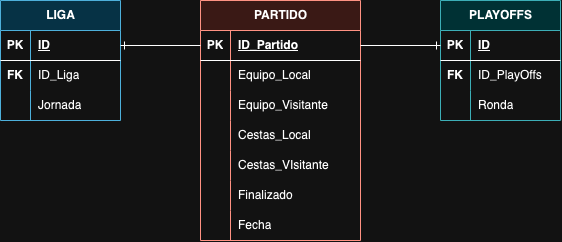

The diagram above was exported from draw.io. Its source (the exported page's mxGraphModel, read from the mxfile embedded in the PNG):
<mxGraphModel dx="567" dy="349" grid="1" gridSize="10" guides="1" tooltips="1" connect="1" arrows="1" fold="1" page="1" pageScale="1" pageWidth="827" pageHeight="1169" math="0" shadow="0">
  <root>
    <mxCell id="0" />
    <mxCell id="1" parent="0" />
    <mxCell id="d3OKyPr9KvUUe7Gh8DTY-1" value="PARTIDO" style="shape=table;startSize=30;container=1;collapsible=1;childLayout=tableLayout;fixedRows=1;rowLines=0;fontStyle=1;align=center;resizeLast=1;html=1;fillColor=#fad9d5;strokeColor=#ae4132;" vertex="1" parent="1">
      <mxGeometry x="240" y="520" width="160" height="240" as="geometry" />
    </mxCell>
    <mxCell id="d3OKyPr9KvUUe7Gh8DTY-2" value="" style="shape=tableRow;horizontal=0;startSize=0;swimlaneHead=0;swimlaneBody=0;fillColor=none;collapsible=0;dropTarget=0;points=[[0,0.5],[1,0.5]];portConstraint=eastwest;top=0;left=0;right=0;bottom=1;" vertex="1" parent="d3OKyPr9KvUUe7Gh8DTY-1">
      <mxGeometry y="30" width="160" height="30" as="geometry" />
    </mxCell>
    <mxCell id="d3OKyPr9KvUUe7Gh8DTY-3" value="PK" style="shape=partialRectangle;connectable=0;fillColor=none;top=0;left=0;bottom=0;right=0;fontStyle=1;overflow=hidden;whiteSpace=wrap;html=1;" vertex="1" parent="d3OKyPr9KvUUe7Gh8DTY-2">
      <mxGeometry width="30" height="30" as="geometry">
        <mxRectangle width="30" height="30" as="alternateBounds" />
      </mxGeometry>
    </mxCell>
    <mxCell id="d3OKyPr9KvUUe7Gh8DTY-4" value="ID_Partido" style="shape=partialRectangle;connectable=0;fillColor=none;top=0;left=0;bottom=0;right=0;align=left;spacingLeft=6;fontStyle=5;overflow=hidden;whiteSpace=wrap;html=1;" vertex="1" parent="d3OKyPr9KvUUe7Gh8DTY-2">
      <mxGeometry x="30" width="130" height="30" as="geometry">
        <mxRectangle width="130" height="30" as="alternateBounds" />
      </mxGeometry>
    </mxCell>
    <mxCell id="d3OKyPr9KvUUe7Gh8DTY-5" value="" style="shape=tableRow;horizontal=0;startSize=0;swimlaneHead=0;swimlaneBody=0;fillColor=none;collapsible=0;dropTarget=0;points=[[0,0.5],[1,0.5]];portConstraint=eastwest;top=0;left=0;right=0;bottom=0;" vertex="1" parent="d3OKyPr9KvUUe7Gh8DTY-1">
      <mxGeometry y="60" width="160" height="30" as="geometry" />
    </mxCell>
    <mxCell id="d3OKyPr9KvUUe7Gh8DTY-6" value="" style="shape=partialRectangle;connectable=0;fillColor=none;top=0;left=0;bottom=0;right=0;editable=1;overflow=hidden;whiteSpace=wrap;html=1;" vertex="1" parent="d3OKyPr9KvUUe7Gh8DTY-5">
      <mxGeometry width="30" height="30" as="geometry">
        <mxRectangle width="30" height="30" as="alternateBounds" />
      </mxGeometry>
    </mxCell>
    <mxCell id="d3OKyPr9KvUUe7Gh8DTY-7" value="Equipo_Local" style="shape=partialRectangle;connectable=0;fillColor=none;top=0;left=0;bottom=0;right=0;align=left;spacingLeft=6;overflow=hidden;whiteSpace=wrap;html=1;" vertex="1" parent="d3OKyPr9KvUUe7Gh8DTY-5">
      <mxGeometry x="30" width="130" height="30" as="geometry">
        <mxRectangle width="130" height="30" as="alternateBounds" />
      </mxGeometry>
    </mxCell>
    <mxCell id="d3OKyPr9KvUUe7Gh8DTY-8" value="" style="shape=tableRow;horizontal=0;startSize=0;swimlaneHead=0;swimlaneBody=0;fillColor=none;collapsible=0;dropTarget=0;points=[[0,0.5],[1,0.5]];portConstraint=eastwest;top=0;left=0;right=0;bottom=0;" vertex="1" parent="d3OKyPr9KvUUe7Gh8DTY-1">
      <mxGeometry y="90" width="160" height="30" as="geometry" />
    </mxCell>
    <mxCell id="d3OKyPr9KvUUe7Gh8DTY-9" value="" style="shape=partialRectangle;connectable=0;fillColor=none;top=0;left=0;bottom=0;right=0;editable=1;overflow=hidden;whiteSpace=wrap;html=1;" vertex="1" parent="d3OKyPr9KvUUe7Gh8DTY-8">
      <mxGeometry width="30" height="30" as="geometry">
        <mxRectangle width="30" height="30" as="alternateBounds" />
      </mxGeometry>
    </mxCell>
    <mxCell id="d3OKyPr9KvUUe7Gh8DTY-10" value="Equipo_Visitante" style="shape=partialRectangle;connectable=0;fillColor=none;top=0;left=0;bottom=0;right=0;align=left;spacingLeft=6;overflow=hidden;whiteSpace=wrap;html=1;" vertex="1" parent="d3OKyPr9KvUUe7Gh8DTY-8">
      <mxGeometry x="30" width="130" height="30" as="geometry">
        <mxRectangle width="130" height="30" as="alternateBounds" />
      </mxGeometry>
    </mxCell>
    <mxCell id="d3OKyPr9KvUUe7Gh8DTY-11" value="" style="shape=tableRow;horizontal=0;startSize=0;swimlaneHead=0;swimlaneBody=0;fillColor=none;collapsible=0;dropTarget=0;points=[[0,0.5],[1,0.5]];portConstraint=eastwest;top=0;left=0;right=0;bottom=0;" vertex="1" parent="d3OKyPr9KvUUe7Gh8DTY-1">
      <mxGeometry y="120" width="160" height="30" as="geometry" />
    </mxCell>
    <mxCell id="d3OKyPr9KvUUe7Gh8DTY-12" value="" style="shape=partialRectangle;connectable=0;fillColor=none;top=0;left=0;bottom=0;right=0;editable=1;overflow=hidden;whiteSpace=wrap;html=1;" vertex="1" parent="d3OKyPr9KvUUe7Gh8DTY-11">
      <mxGeometry width="30" height="30" as="geometry">
        <mxRectangle width="30" height="30" as="alternateBounds" />
      </mxGeometry>
    </mxCell>
    <mxCell id="d3OKyPr9KvUUe7Gh8DTY-13" value="Cestas_Local" style="shape=partialRectangle;connectable=0;fillColor=none;top=0;left=0;bottom=0;right=0;align=left;spacingLeft=6;overflow=hidden;whiteSpace=wrap;html=1;" vertex="1" parent="d3OKyPr9KvUUe7Gh8DTY-11">
      <mxGeometry x="30" width="130" height="30" as="geometry">
        <mxRectangle width="130" height="30" as="alternateBounds" />
      </mxGeometry>
    </mxCell>
    <mxCell id="d3OKyPr9KvUUe7Gh8DTY-43" style="shape=tableRow;horizontal=0;startSize=0;swimlaneHead=0;swimlaneBody=0;fillColor=none;collapsible=0;dropTarget=0;points=[[0,0.5],[1,0.5]];portConstraint=eastwest;top=0;left=0;right=0;bottom=0;" vertex="1" parent="d3OKyPr9KvUUe7Gh8DTY-1">
      <mxGeometry y="150" width="160" height="30" as="geometry" />
    </mxCell>
    <mxCell id="d3OKyPr9KvUUe7Gh8DTY-44" style="shape=partialRectangle;connectable=0;fillColor=none;top=0;left=0;bottom=0;right=0;editable=1;overflow=hidden;whiteSpace=wrap;html=1;" vertex="1" parent="d3OKyPr9KvUUe7Gh8DTY-43">
      <mxGeometry width="30" height="30" as="geometry">
        <mxRectangle width="30" height="30" as="alternateBounds" />
      </mxGeometry>
    </mxCell>
    <mxCell id="d3OKyPr9KvUUe7Gh8DTY-45" value="Cestas_VIsitante" style="shape=partialRectangle;connectable=0;fillColor=none;top=0;left=0;bottom=0;right=0;align=left;spacingLeft=6;overflow=hidden;whiteSpace=wrap;html=1;" vertex="1" parent="d3OKyPr9KvUUe7Gh8DTY-43">
      <mxGeometry x="30" width="130" height="30" as="geometry">
        <mxRectangle width="130" height="30" as="alternateBounds" />
      </mxGeometry>
    </mxCell>
    <mxCell id="d3OKyPr9KvUUe7Gh8DTY-46" style="shape=tableRow;horizontal=0;startSize=0;swimlaneHead=0;swimlaneBody=0;fillColor=none;collapsible=0;dropTarget=0;points=[[0,0.5],[1,0.5]];portConstraint=eastwest;top=0;left=0;right=0;bottom=0;" vertex="1" parent="d3OKyPr9KvUUe7Gh8DTY-1">
      <mxGeometry y="180" width="160" height="30" as="geometry" />
    </mxCell>
    <mxCell id="d3OKyPr9KvUUe7Gh8DTY-47" style="shape=partialRectangle;connectable=0;fillColor=none;top=0;left=0;bottom=0;right=0;editable=1;overflow=hidden;whiteSpace=wrap;html=1;" vertex="1" parent="d3OKyPr9KvUUe7Gh8DTY-46">
      <mxGeometry width="30" height="30" as="geometry">
        <mxRectangle width="30" height="30" as="alternateBounds" />
      </mxGeometry>
    </mxCell>
    <mxCell id="d3OKyPr9KvUUe7Gh8DTY-48" value="Finalizado" style="shape=partialRectangle;connectable=0;fillColor=none;top=0;left=0;bottom=0;right=0;align=left;spacingLeft=6;overflow=hidden;whiteSpace=wrap;html=1;" vertex="1" parent="d3OKyPr9KvUUe7Gh8DTY-46">
      <mxGeometry x="30" width="130" height="30" as="geometry">
        <mxRectangle width="130" height="30" as="alternateBounds" />
      </mxGeometry>
    </mxCell>
    <mxCell id="d3OKyPr9KvUUe7Gh8DTY-49" style="shape=tableRow;horizontal=0;startSize=0;swimlaneHead=0;swimlaneBody=0;fillColor=none;collapsible=0;dropTarget=0;points=[[0,0.5],[1,0.5]];portConstraint=eastwest;top=0;left=0;right=0;bottom=0;" vertex="1" parent="d3OKyPr9KvUUe7Gh8DTY-1">
      <mxGeometry y="210" width="160" height="30" as="geometry" />
    </mxCell>
    <mxCell id="d3OKyPr9KvUUe7Gh8DTY-50" style="shape=partialRectangle;connectable=0;fillColor=none;top=0;left=0;bottom=0;right=0;editable=1;overflow=hidden;whiteSpace=wrap;html=1;" vertex="1" parent="d3OKyPr9KvUUe7Gh8DTY-49">
      <mxGeometry width="30" height="30" as="geometry">
        <mxRectangle width="30" height="30" as="alternateBounds" />
      </mxGeometry>
    </mxCell>
    <mxCell id="d3OKyPr9KvUUe7Gh8DTY-51" value="Fecha" style="shape=partialRectangle;connectable=0;fillColor=none;top=0;left=0;bottom=0;right=0;align=left;spacingLeft=6;overflow=hidden;whiteSpace=wrap;html=1;" vertex="1" parent="d3OKyPr9KvUUe7Gh8DTY-49">
      <mxGeometry x="30" width="130" height="30" as="geometry">
        <mxRectangle width="130" height="30" as="alternateBounds" />
      </mxGeometry>
    </mxCell>
    <mxCell id="d3OKyPr9KvUUe7Gh8DTY-14" value="PLAYOFFS" style="shape=table;startSize=30;container=1;collapsible=1;childLayout=tableLayout;fixedRows=1;rowLines=0;fontStyle=1;align=center;resizeLast=1;html=1;fillColor=#b0e3e6;strokeColor=#0e8088;" vertex="1" parent="1">
      <mxGeometry x="480" y="520" width="120" height="120" as="geometry">
        <mxRectangle x="240" y="580" width="100" height="30" as="alternateBounds" />
      </mxGeometry>
    </mxCell>
    <mxCell id="d3OKyPr9KvUUe7Gh8DTY-15" value="" style="shape=tableRow;horizontal=0;startSize=0;swimlaneHead=0;swimlaneBody=0;fillColor=none;collapsible=0;dropTarget=0;points=[[0,0.5],[1,0.5]];portConstraint=eastwest;top=0;left=0;right=0;bottom=1;" vertex="1" parent="d3OKyPr9KvUUe7Gh8DTY-14">
      <mxGeometry y="30" width="120" height="30" as="geometry" />
    </mxCell>
    <mxCell id="d3OKyPr9KvUUe7Gh8DTY-16" value="PK" style="shape=partialRectangle;connectable=0;fillColor=none;top=0;left=0;bottom=0;right=0;fontStyle=1;overflow=hidden;whiteSpace=wrap;html=1;" vertex="1" parent="d3OKyPr9KvUUe7Gh8DTY-15">
      <mxGeometry width="30" height="30" as="geometry">
        <mxRectangle width="30" height="30" as="alternateBounds" />
      </mxGeometry>
    </mxCell>
    <mxCell id="d3OKyPr9KvUUe7Gh8DTY-17" value="ID" style="shape=partialRectangle;connectable=0;fillColor=none;top=0;left=0;bottom=0;right=0;align=left;spacingLeft=6;fontStyle=5;overflow=hidden;whiteSpace=wrap;html=1;" vertex="1" parent="d3OKyPr9KvUUe7Gh8DTY-15">
      <mxGeometry x="30" width="90" height="30" as="geometry">
        <mxRectangle width="90" height="30" as="alternateBounds" />
      </mxGeometry>
    </mxCell>
    <mxCell id="d3OKyPr9KvUUe7Gh8DTY-18" value="" style="shape=tableRow;horizontal=0;startSize=0;swimlaneHead=0;swimlaneBody=0;fillColor=none;collapsible=0;dropTarget=0;points=[[0,0.5],[1,0.5]];portConstraint=eastwest;top=0;left=0;right=0;bottom=0;" vertex="1" parent="d3OKyPr9KvUUe7Gh8DTY-14">
      <mxGeometry y="60" width="120" height="30" as="geometry" />
    </mxCell>
    <mxCell id="d3OKyPr9KvUUe7Gh8DTY-19" value="&lt;b&gt;FK&lt;/b&gt;" style="shape=partialRectangle;connectable=0;fillColor=none;top=0;left=0;bottom=0;right=0;editable=1;overflow=hidden;whiteSpace=wrap;html=1;" vertex="1" parent="d3OKyPr9KvUUe7Gh8DTY-18">
      <mxGeometry width="30" height="30" as="geometry">
        <mxRectangle width="30" height="30" as="alternateBounds" />
      </mxGeometry>
    </mxCell>
    <mxCell id="d3OKyPr9KvUUe7Gh8DTY-20" value="ID_PlayOffs" style="shape=partialRectangle;connectable=0;fillColor=none;top=0;left=0;bottom=0;right=0;align=left;spacingLeft=6;overflow=hidden;whiteSpace=wrap;html=1;" vertex="1" parent="d3OKyPr9KvUUe7Gh8DTY-18">
      <mxGeometry x="30" width="90" height="30" as="geometry">
        <mxRectangle width="90" height="30" as="alternateBounds" />
      </mxGeometry>
    </mxCell>
    <mxCell id="d3OKyPr9KvUUe7Gh8DTY-21" value="" style="shape=tableRow;horizontal=0;startSize=0;swimlaneHead=0;swimlaneBody=0;fillColor=none;collapsible=0;dropTarget=0;points=[[0,0.5],[1,0.5]];portConstraint=eastwest;top=0;left=0;right=0;bottom=0;" vertex="1" parent="d3OKyPr9KvUUe7Gh8DTY-14">
      <mxGeometry y="90" width="120" height="30" as="geometry" />
    </mxCell>
    <mxCell id="d3OKyPr9KvUUe7Gh8DTY-22" value="" style="shape=partialRectangle;connectable=0;fillColor=none;top=0;left=0;bottom=0;right=0;editable=1;overflow=hidden;whiteSpace=wrap;html=1;" vertex="1" parent="d3OKyPr9KvUUe7Gh8DTY-21">
      <mxGeometry width="30" height="30" as="geometry">
        <mxRectangle width="30" height="30" as="alternateBounds" />
      </mxGeometry>
    </mxCell>
    <mxCell id="d3OKyPr9KvUUe7Gh8DTY-23" value="Ronda" style="shape=partialRectangle;connectable=0;fillColor=none;top=0;left=0;bottom=0;right=0;align=left;spacingLeft=6;overflow=hidden;whiteSpace=wrap;html=1;" vertex="1" parent="d3OKyPr9KvUUe7Gh8DTY-21">
      <mxGeometry x="30" width="90" height="30" as="geometry">
        <mxRectangle width="90" height="30" as="alternateBounds" />
      </mxGeometry>
    </mxCell>
    <mxCell id="d3OKyPr9KvUUe7Gh8DTY-27" value="LIGA" style="shape=table;startSize=30;container=1;collapsible=1;childLayout=tableLayout;fixedRows=1;rowLines=0;fontStyle=1;align=center;resizeLast=1;html=1;fillColor=#b1ddf0;strokeColor=#10739e;" vertex="1" parent="1">
      <mxGeometry x="40" y="520" width="120" height="120" as="geometry" />
    </mxCell>
    <mxCell id="d3OKyPr9KvUUe7Gh8DTY-28" value="" style="shape=tableRow;horizontal=0;startSize=0;swimlaneHead=0;swimlaneBody=0;fillColor=none;collapsible=0;dropTarget=0;points=[[0,0.5],[1,0.5]];portConstraint=eastwest;top=0;left=0;right=0;bottom=1;" vertex="1" parent="d3OKyPr9KvUUe7Gh8DTY-27">
      <mxGeometry y="30" width="120" height="30" as="geometry" />
    </mxCell>
    <mxCell id="d3OKyPr9KvUUe7Gh8DTY-29" value="PK" style="shape=partialRectangle;connectable=0;fillColor=none;top=0;left=0;bottom=0;right=0;fontStyle=1;overflow=hidden;whiteSpace=wrap;html=1;" vertex="1" parent="d3OKyPr9KvUUe7Gh8DTY-28">
      <mxGeometry width="30" height="30" as="geometry">
        <mxRectangle width="30" height="30" as="alternateBounds" />
      </mxGeometry>
    </mxCell>
    <mxCell id="d3OKyPr9KvUUe7Gh8DTY-30" value="ID" style="shape=partialRectangle;connectable=0;fillColor=none;top=0;left=0;bottom=0;right=0;align=left;spacingLeft=6;fontStyle=5;overflow=hidden;whiteSpace=wrap;html=1;" vertex="1" parent="d3OKyPr9KvUUe7Gh8DTY-28">
      <mxGeometry x="30" width="90" height="30" as="geometry">
        <mxRectangle width="90" height="30" as="alternateBounds" />
      </mxGeometry>
    </mxCell>
    <mxCell id="d3OKyPr9KvUUe7Gh8DTY-31" value="" style="shape=tableRow;horizontal=0;startSize=0;swimlaneHead=0;swimlaneBody=0;fillColor=none;collapsible=0;dropTarget=0;points=[[0,0.5],[1,0.5]];portConstraint=eastwest;top=0;left=0;right=0;bottom=0;" vertex="1" parent="d3OKyPr9KvUUe7Gh8DTY-27">
      <mxGeometry y="60" width="120" height="30" as="geometry" />
    </mxCell>
    <mxCell id="d3OKyPr9KvUUe7Gh8DTY-32" value="&lt;b&gt;FK&lt;/b&gt;" style="shape=partialRectangle;connectable=0;fillColor=none;top=0;left=0;bottom=0;right=0;editable=1;overflow=hidden;whiteSpace=wrap;html=1;" vertex="1" parent="d3OKyPr9KvUUe7Gh8DTY-31">
      <mxGeometry width="30" height="30" as="geometry">
        <mxRectangle width="30" height="30" as="alternateBounds" />
      </mxGeometry>
    </mxCell>
    <mxCell id="d3OKyPr9KvUUe7Gh8DTY-33" value="ID_Liga" style="shape=partialRectangle;connectable=0;fillColor=none;top=0;left=0;bottom=0;right=0;align=left;spacingLeft=6;overflow=hidden;whiteSpace=wrap;html=1;" vertex="1" parent="d3OKyPr9KvUUe7Gh8DTY-31">
      <mxGeometry x="30" width="90" height="30" as="geometry">
        <mxRectangle width="90" height="30" as="alternateBounds" />
      </mxGeometry>
    </mxCell>
    <mxCell id="d3OKyPr9KvUUe7Gh8DTY-34" value="" style="shape=tableRow;horizontal=0;startSize=0;swimlaneHead=0;swimlaneBody=0;fillColor=none;collapsible=0;dropTarget=0;points=[[0,0.5],[1,0.5]];portConstraint=eastwest;top=0;left=0;right=0;bottom=0;" vertex="1" parent="d3OKyPr9KvUUe7Gh8DTY-27">
      <mxGeometry y="90" width="120" height="30" as="geometry" />
    </mxCell>
    <mxCell id="d3OKyPr9KvUUe7Gh8DTY-35" value="" style="shape=partialRectangle;connectable=0;fillColor=none;top=0;left=0;bottom=0;right=0;editable=1;overflow=hidden;whiteSpace=wrap;html=1;" vertex="1" parent="d3OKyPr9KvUUe7Gh8DTY-34">
      <mxGeometry width="30" height="30" as="geometry">
        <mxRectangle width="30" height="30" as="alternateBounds" />
      </mxGeometry>
    </mxCell>
    <mxCell id="d3OKyPr9KvUUe7Gh8DTY-36" value="Jornada" style="shape=partialRectangle;connectable=0;fillColor=none;top=0;left=0;bottom=0;right=0;align=left;spacingLeft=6;overflow=hidden;whiteSpace=wrap;html=1;" vertex="1" parent="d3OKyPr9KvUUe7Gh8DTY-34">
      <mxGeometry x="30" width="90" height="30" as="geometry">
        <mxRectangle width="90" height="30" as="alternateBounds" />
      </mxGeometry>
    </mxCell>
    <mxCell id="d3OKyPr9KvUUe7Gh8DTY-74" style="edgeStyle=orthogonalEdgeStyle;rounded=0;orthogonalLoop=1;jettySize=auto;html=1;exitX=1;exitY=0.5;exitDx=0;exitDy=0;entryX=0;entryY=0.5;entryDx=0;entryDy=0;endArrow=ERone;endFill=0;" edge="1" parent="1" source="d3OKyPr9KvUUe7Gh8DTY-2" target="d3OKyPr9KvUUe7Gh8DTY-15">
      <mxGeometry relative="1" as="geometry" />
    </mxCell>
    <mxCell id="d3OKyPr9KvUUe7Gh8DTY-75" style="edgeStyle=orthogonalEdgeStyle;rounded=0;orthogonalLoop=1;jettySize=auto;html=1;exitX=0;exitY=0.5;exitDx=0;exitDy=0;endArrow=ERone;endFill=0;" edge="1" parent="1" source="d3OKyPr9KvUUe7Gh8DTY-2" target="d3OKyPr9KvUUe7Gh8DTY-28">
      <mxGeometry relative="1" as="geometry" />
    </mxCell>
  </root>
</mxGraphModel>